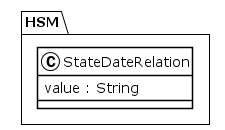

The diagram above was rendered by PlantUML. Its source (embedded in the PNG):
@startuml
!theme plain
package HSM {
class StateDateRelation {
	 value : String
}
}
@enduml